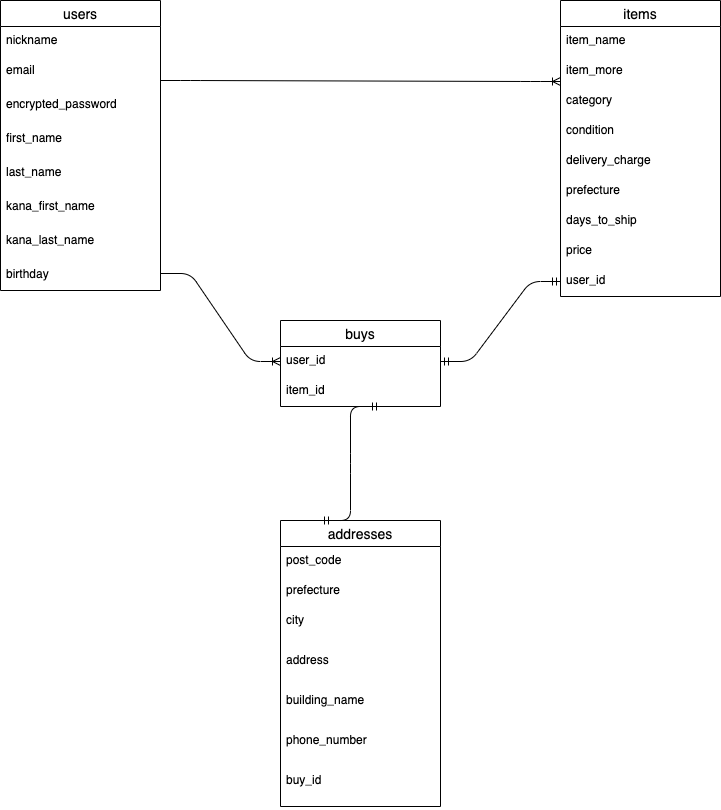

The diagram above was exported from draw.io. Its source (the exported page's mxGraphModel, read from the mxfile embedded in the PNG):
<mxGraphModel dx="1180" dy="680" grid="1" gridSize="10" guides="1" tooltips="1" connect="1" arrows="1" fold="1" page="1" pageScale="1" pageWidth="1654" pageHeight="1169" math="0" shadow="0">
  <root>
    <mxCell id="0" />
    <mxCell id="1" parent="0" />
    <mxCell id="2" value="users" style="swimlane;fontStyle=0;childLayout=stackLayout;horizontal=1;startSize=26;horizontalStack=0;resizeParent=1;resizeParentMax=0;resizeLast=0;collapsible=1;marginBottom=0;align=center;fontSize=14;" vertex="1" parent="1">
      <mxGeometry x="120" y="120" width="160" height="290" as="geometry">
        <mxRectangle x="80" y="120" width="50" height="26" as="alternateBounds" />
      </mxGeometry>
    </mxCell>
    <mxCell id="3" value="nickname" style="text;strokeColor=none;fillColor=none;spacingLeft=4;spacingRight=4;overflow=hidden;rotatable=0;points=[[0,0.5],[1,0.5]];portConstraint=eastwest;fontSize=12;" vertex="1" parent="2">
      <mxGeometry y="26" width="160" height="30" as="geometry" />
    </mxCell>
    <mxCell id="4" value="email" style="text;strokeColor=none;fillColor=none;spacingLeft=4;spacingRight=4;overflow=hidden;rotatable=0;points=[[0,0.5],[1,0.5]];portConstraint=eastwest;fontSize=12;" vertex="1" parent="2">
      <mxGeometry y="56" width="160" height="30" as="geometry" />
    </mxCell>
    <mxCell id="5" value="encrypted_password" style="text;strokeColor=none;fillColor=none;spacingLeft=4;spacingRight=4;overflow=hidden;rotatable=0;points=[[0,0.5],[1,0.5]];portConstraint=eastwest;fontSize=12;verticalAlign=middle;" vertex="1" parent="2">
      <mxGeometry y="86" width="160" height="34" as="geometry" />
    </mxCell>
    <mxCell id="115" value="first_name" style="text;strokeColor=none;fillColor=none;spacingLeft=4;spacingRight=4;overflow=hidden;rotatable=0;points=[[0,0.5],[1,0.5]];portConstraint=eastwest;fontSize=12;verticalAlign=middle;" vertex="1" parent="2">
      <mxGeometry y="120" width="160" height="34" as="geometry" />
    </mxCell>
    <mxCell id="77" value="last_name" style="text;strokeColor=none;fillColor=none;spacingLeft=4;spacingRight=4;overflow=hidden;rotatable=0;points=[[0,0.5],[1,0.5]];portConstraint=eastwest;fontSize=12;verticalAlign=middle;" vertex="1" parent="2">
      <mxGeometry y="154" width="160" height="34" as="geometry" />
    </mxCell>
    <mxCell id="118" value="kana_first_name" style="text;strokeColor=none;fillColor=none;spacingLeft=4;spacingRight=4;overflow=hidden;rotatable=0;points=[[0,0.5],[1,0.5]];portConstraint=eastwest;fontSize=12;verticalAlign=middle;" vertex="1" parent="2">
      <mxGeometry y="188" width="160" height="34" as="geometry" />
    </mxCell>
    <mxCell id="117" value="kana_last_name" style="text;strokeColor=none;fillColor=none;spacingLeft=4;spacingRight=4;overflow=hidden;rotatable=0;points=[[0,0.5],[1,0.5]];portConstraint=eastwest;fontSize=12;verticalAlign=middle;" vertex="1" parent="2">
      <mxGeometry y="222" width="160" height="34" as="geometry" />
    </mxCell>
    <mxCell id="79" value="birthday" style="text;strokeColor=none;fillColor=none;spacingLeft=4;spacingRight=4;overflow=hidden;rotatable=0;points=[[0,0.5],[1,0.5]];portConstraint=eastwest;fontSize=12;verticalAlign=middle;" vertex="1" parent="2">
      <mxGeometry y="256" width="160" height="34" as="geometry" />
    </mxCell>
    <mxCell id="6" value="items" style="swimlane;fontStyle=0;childLayout=stackLayout;horizontal=1;startSize=26;horizontalStack=0;resizeParent=1;resizeParentMax=0;resizeLast=0;collapsible=1;marginBottom=0;align=center;fontSize=14;" vertex="1" parent="1">
      <mxGeometry x="680" y="120" width="160" height="296" as="geometry" />
    </mxCell>
    <mxCell id="7" value="item_name" style="text;strokeColor=none;fillColor=none;spacingLeft=4;spacingRight=4;overflow=hidden;rotatable=0;points=[[0,0.5],[1,0.5]];portConstraint=eastwest;fontSize=12;" vertex="1" parent="6">
      <mxGeometry y="26" width="160" height="30" as="geometry" />
    </mxCell>
    <mxCell id="9" value="item_more" style="text;strokeColor=none;fillColor=none;spacingLeft=4;spacingRight=4;overflow=hidden;rotatable=0;points=[[0,0.5],[1,0.5]];portConstraint=eastwest;fontSize=12;" vertex="1" parent="6">
      <mxGeometry y="56" width="160" height="30" as="geometry" />
    </mxCell>
    <mxCell id="85" value="category" style="text;strokeColor=none;fillColor=none;spacingLeft=4;spacingRight=4;overflow=hidden;rotatable=0;points=[[0,0.5],[1,0.5]];portConstraint=eastwest;fontSize=12;" vertex="1" parent="6">
      <mxGeometry y="86" width="160" height="30" as="geometry" />
    </mxCell>
    <mxCell id="84" value="condition" style="text;strokeColor=none;fillColor=none;spacingLeft=4;spacingRight=4;overflow=hidden;rotatable=0;points=[[0,0.5],[1,0.5]];portConstraint=eastwest;fontSize=12;" vertex="1" parent="6">
      <mxGeometry y="116" width="160" height="30" as="geometry" />
    </mxCell>
    <mxCell id="83" value="delivery_charge" style="text;strokeColor=none;fillColor=none;spacingLeft=4;spacingRight=4;overflow=hidden;rotatable=0;points=[[0,0.5],[1,0.5]];portConstraint=eastwest;fontSize=12;" vertex="1" parent="6">
      <mxGeometry y="146" width="160" height="30" as="geometry" />
    </mxCell>
    <mxCell id="121" value="prefecture" style="text;strokeColor=none;fillColor=none;spacingLeft=4;spacingRight=4;overflow=hidden;rotatable=0;points=[[0,0.5],[1,0.5]];portConstraint=eastwest;fontSize=12;" vertex="1" parent="6">
      <mxGeometry y="176" width="160" height="30" as="geometry" />
    </mxCell>
    <mxCell id="81" value="days_to_ship" style="text;strokeColor=none;fillColor=none;spacingLeft=4;spacingRight=4;overflow=hidden;rotatable=0;points=[[0,0.5],[1,0.5]];portConstraint=eastwest;fontSize=12;" vertex="1" parent="6">
      <mxGeometry y="206" width="160" height="30" as="geometry" />
    </mxCell>
    <mxCell id="86" value="price" style="text;strokeColor=none;fillColor=none;spacingLeft=4;spacingRight=4;overflow=hidden;rotatable=0;points=[[0,0.5],[1,0.5]];portConstraint=eastwest;fontSize=12;" vertex="1" parent="6">
      <mxGeometry y="236" width="160" height="30" as="geometry" />
    </mxCell>
    <mxCell id="87" value="user_id" style="text;strokeColor=none;fillColor=none;spacingLeft=4;spacingRight=4;overflow=hidden;rotatable=0;points=[[0,0.5],[1,0.5]];portConstraint=eastwest;fontSize=12;" vertex="1" parent="6">
      <mxGeometry y="266" width="160" height="30" as="geometry" />
    </mxCell>
    <mxCell id="10" value="buys" style="swimlane;fontStyle=0;childLayout=stackLayout;horizontal=1;startSize=26;horizontalStack=0;resizeParent=1;resizeParentMax=0;resizeLast=0;collapsible=1;marginBottom=0;align=center;fontSize=14;fontColor=default;" vertex="1" parent="1">
      <mxGeometry x="400" y="440" width="160" height="86" as="geometry" />
    </mxCell>
    <mxCell id="12" value="user_id" style="text;strokeColor=none;fillColor=none;spacingLeft=4;spacingRight=4;overflow=hidden;rotatable=0;points=[[0,0.5],[1,0.5]];portConstraint=eastwest;fontSize=12;" vertex="1" parent="10">
      <mxGeometry y="26" width="160" height="30" as="geometry" />
    </mxCell>
    <mxCell id="13" value="item_id" style="text;strokeColor=none;fillColor=none;spacingLeft=4;spacingRight=4;overflow=hidden;rotatable=0;points=[[0,0.5],[1,0.5]];portConstraint=eastwest;fontSize=12;" vertex="1" parent="10">
      <mxGeometry y="56" width="160" height="30" as="geometry" />
    </mxCell>
    <mxCell id="14" value="addresses" style="swimlane;fontStyle=0;childLayout=stackLayout;horizontal=1;startSize=26;horizontalStack=0;resizeParent=1;resizeParentMax=0;resizeLast=0;collapsible=1;marginBottom=0;align=center;fontSize=14;" vertex="1" parent="1">
      <mxGeometry x="400" y="640" width="160" height="286" as="geometry" />
    </mxCell>
    <mxCell id="16" value="post_code" style="text;strokeColor=none;fillColor=none;spacingLeft=4;spacingRight=4;overflow=hidden;rotatable=0;points=[[0,0.5],[1,0.5]];portConstraint=eastwest;fontSize=12;" vertex="1" parent="14">
      <mxGeometry y="26" width="160" height="30" as="geometry" />
    </mxCell>
    <mxCell id="17" value="prefecture" style="text;strokeColor=none;fillColor=none;spacingLeft=4;spacingRight=4;overflow=hidden;rotatable=0;points=[[0,0.5],[1,0.5]];portConstraint=eastwest;fontSize=12;" vertex="1" parent="14">
      <mxGeometry y="56" width="160" height="30" as="geometry" />
    </mxCell>
    <mxCell id="89" value="city" style="text;strokeColor=none;fillColor=none;spacingLeft=4;spacingRight=4;overflow=hidden;rotatable=0;points=[[0,0.5],[1,0.5]];portConstraint=eastwest;fontSize=12;" vertex="1" parent="14">
      <mxGeometry y="86" width="160" height="40" as="geometry" />
    </mxCell>
    <mxCell id="92" value="address" style="text;strokeColor=none;fillColor=none;spacingLeft=4;spacingRight=4;overflow=hidden;rotatable=0;points=[[0,0.5],[1,0.5]];portConstraint=eastwest;fontSize=12;" vertex="1" parent="14">
      <mxGeometry y="126" width="160" height="40" as="geometry" />
    </mxCell>
    <mxCell id="91" value="building_name" style="text;strokeColor=none;fillColor=none;spacingLeft=4;spacingRight=4;overflow=hidden;rotatable=0;points=[[0,0.5],[1,0.5]];portConstraint=eastwest;fontSize=12;" vertex="1" parent="14">
      <mxGeometry y="166" width="160" height="40" as="geometry" />
    </mxCell>
    <mxCell id="90" value="phone_number" style="text;strokeColor=none;fillColor=none;spacingLeft=4;spacingRight=4;overflow=hidden;rotatable=0;points=[[0,0.5],[1,0.5]];portConstraint=eastwest;fontSize=12;" vertex="1" parent="14">
      <mxGeometry y="206" width="160" height="40" as="geometry" />
    </mxCell>
    <mxCell id="122" value="buy_id" style="text;strokeColor=none;fillColor=none;spacingLeft=4;spacingRight=4;overflow=hidden;rotatable=0;points=[[0,0.5],[1,0.5]];portConstraint=eastwest;fontSize=12;" vertex="1" parent="14">
      <mxGeometry y="246" width="160" height="40" as="geometry" />
    </mxCell>
    <mxCell id="105" value="" style="edgeStyle=entityRelationEdgeStyle;fontSize=12;html=1;endArrow=ERoneToMany;" edge="1" parent="1">
      <mxGeometry width="100" height="100" relative="1" as="geometry">
        <mxPoint x="280" y="200" as="sourcePoint" />
        <mxPoint x="680" y="201" as="targetPoint" />
      </mxGeometry>
    </mxCell>
    <mxCell id="107" value="" style="edgeStyle=entityRelationEdgeStyle;fontSize=12;html=1;endArrow=ERmandOne;startArrow=ERmandOne;exitX=0.25;exitY=0;exitDx=0;exitDy=0;" edge="1" parent="1" source="14">
      <mxGeometry width="100" height="100" relative="1" as="geometry">
        <mxPoint x="430" y="626" as="sourcePoint" />
        <mxPoint x="500" y="526" as="targetPoint" />
      </mxGeometry>
    </mxCell>
    <mxCell id="111" value="" style="edgeStyle=entityRelationEdgeStyle;fontSize=12;html=1;endArrow=ERoneToMany;fontColor=default;entryX=0;entryY=0.5;entryDx=0;entryDy=0;exitX=1;exitY=0.5;exitDx=0;exitDy=0;" edge="1" parent="1" source="79" target="12">
      <mxGeometry width="100" height="100" relative="1" as="geometry">
        <mxPoint x="290" y="390" as="sourcePoint" />
        <mxPoint x="370" y="210" as="targetPoint" />
      </mxGeometry>
    </mxCell>
    <mxCell id="112" value="" style="edgeStyle=entityRelationEdgeStyle;fontSize=12;html=1;endArrow=ERmandOne;startArrow=ERmandOne;fontColor=default;exitX=1;exitY=0.5;exitDx=0;exitDy=0;entryX=0;entryY=0.5;entryDx=0;entryDy=0;" edge="1" parent="1" source="12" target="87">
      <mxGeometry width="100" height="100" relative="1" as="geometry">
        <mxPoint x="570" y="480" as="sourcePoint" />
        <mxPoint x="670" y="380" as="targetPoint" />
      </mxGeometry>
    </mxCell>
  </root>
</mxGraphModel>